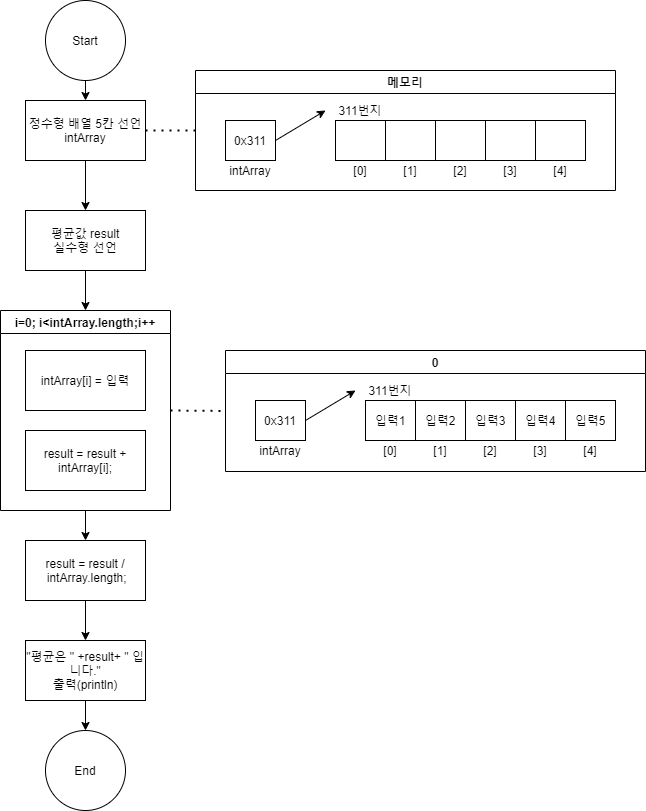

The diagram above was exported from draw.io. Its source (the exported page's mxGraphModel, read from the mxfile embedded in the PNG):
<mxGraphModel dx="1289" dy="736" grid="1" gridSize="10" guides="1" tooltips="1" connect="1" arrows="1" fold="1" page="1" pageScale="1" pageWidth="827" pageHeight="1169" math="0" shadow="0">
  <root>
    <mxCell id="59Co1VzrmP9MwZBhE5ua-0" />
    <mxCell id="59Co1VzrmP9MwZBhE5ua-1" parent="59Co1VzrmP9MwZBhE5ua-0" />
    <mxCell id="gw4l2ocGCqcs-49PARic-0" style="edgeStyle=orthogonalEdgeStyle;rounded=0;orthogonalLoop=1;jettySize=auto;html=1;exitX=0.5;exitY=1;exitDx=0;exitDy=0;entryX=0.5;entryY=0;entryDx=0;entryDy=0;" edge="1" parent="59Co1VzrmP9MwZBhE5ua-1" source="gw4l2ocGCqcs-49PARic-1">
      <mxGeometry relative="1" as="geometry">
        <mxPoint x="80" y="180" as="targetPoint" />
      </mxGeometry>
    </mxCell>
    <mxCell id="gw4l2ocGCqcs-49PARic-1" value="Start" style="ellipse;whiteSpace=wrap;html=1;aspect=fixed;" vertex="1" parent="59Co1VzrmP9MwZBhE5ua-1">
      <mxGeometry x="40" y="80" width="80" height="80" as="geometry" />
    </mxCell>
    <mxCell id="gw4l2ocGCqcs-49PARic-55" style="edgeStyle=orthogonalEdgeStyle;rounded=0;orthogonalLoop=1;jettySize=auto;html=1;exitX=0.5;exitY=1;exitDx=0;exitDy=0;entryX=0.5;entryY=0;entryDx=0;entryDy=0;endArrow=classic;endFill=1;" edge="1" parent="59Co1VzrmP9MwZBhE5ua-1" source="gw4l2ocGCqcs-49PARic-3" target="gw4l2ocGCqcs-49PARic-54">
      <mxGeometry relative="1" as="geometry" />
    </mxCell>
    <mxCell id="gw4l2ocGCqcs-49PARic-3" value="정수형 배열 5칸 선언&lt;br&gt;intArray" style="rounded=0;whiteSpace=wrap;html=1;" vertex="1" parent="59Co1VzrmP9MwZBhE5ua-1">
      <mxGeometry x="20" y="180" width="120" height="60" as="geometry" />
    </mxCell>
    <mxCell id="gw4l2ocGCqcs-49PARic-4" value="" style="endArrow=none;dashed=1;html=1;dashPattern=1 3;strokeWidth=2;exitX=1;exitY=0.5;exitDx=0;exitDy=0;" edge="1" parent="59Co1VzrmP9MwZBhE5ua-1" source="gw4l2ocGCqcs-49PARic-3" target="gw4l2ocGCqcs-49PARic-5">
      <mxGeometry width="50" height="50" relative="1" as="geometry">
        <mxPoint x="210" y="300" as="sourcePoint" />
        <mxPoint x="270" y="210" as="targetPoint" />
      </mxGeometry>
    </mxCell>
    <mxCell id="gw4l2ocGCqcs-49PARic-5" value="메모리" style="swimlane;" vertex="1" parent="59Co1VzrmP9MwZBhE5ua-1">
      <mxGeometry x="190" y="150" width="420" height="120" as="geometry" />
    </mxCell>
    <mxCell id="gw4l2ocGCqcs-49PARic-6" value="" style="shape=table;html=1;whiteSpace=wrap;startSize=0;container=1;collapsible=0;childLayout=tableLayout;" vertex="1" parent="gw4l2ocGCqcs-49PARic-5">
      <mxGeometry x="140" y="50" width="250" height="40" as="geometry" />
    </mxCell>
    <mxCell id="gw4l2ocGCqcs-49PARic-7" value="" style="shape=partialRectangle;html=1;whiteSpace=wrap;collapsible=0;dropTarget=0;pointerEvents=0;fillColor=none;top=0;left=0;bottom=0;right=0;points=[[0,0.5],[1,0.5]];portConstraint=eastwest;" vertex="1" parent="gw4l2ocGCqcs-49PARic-6">
      <mxGeometry width="250" height="40" as="geometry" />
    </mxCell>
    <mxCell id="gw4l2ocGCqcs-49PARic-8" value="" style="shape=partialRectangle;html=1;whiteSpace=wrap;connectable=0;fillColor=none;top=0;left=0;bottom=0;right=0;overflow=hidden;" vertex="1" parent="gw4l2ocGCqcs-49PARic-7">
      <mxGeometry width="50" height="40" as="geometry" />
    </mxCell>
    <mxCell id="gw4l2ocGCqcs-49PARic-9" value="" style="shape=partialRectangle;html=1;whiteSpace=wrap;connectable=0;fillColor=none;top=0;left=0;bottom=0;right=0;overflow=hidden;" vertex="1" parent="gw4l2ocGCqcs-49PARic-7">
      <mxGeometry x="50" width="50" height="40" as="geometry" />
    </mxCell>
    <mxCell id="gw4l2ocGCqcs-49PARic-10" value="" style="shape=partialRectangle;html=1;whiteSpace=wrap;connectable=0;fillColor=none;top=0;left=0;bottom=0;right=0;overflow=hidden;" vertex="1" parent="gw4l2ocGCqcs-49PARic-7">
      <mxGeometry x="100" width="50" height="40" as="geometry" />
    </mxCell>
    <mxCell id="gw4l2ocGCqcs-49PARic-11" style="shape=partialRectangle;html=1;whiteSpace=wrap;connectable=0;fillColor=none;top=0;left=0;bottom=0;right=0;overflow=hidden;" vertex="1" parent="gw4l2ocGCqcs-49PARic-7">
      <mxGeometry x="150" width="50" height="40" as="geometry" />
    </mxCell>
    <mxCell id="gw4l2ocGCqcs-49PARic-12" style="shape=partialRectangle;html=1;whiteSpace=wrap;connectable=0;fillColor=none;top=0;left=0;bottom=0;right=0;overflow=hidden;" vertex="1" parent="gw4l2ocGCqcs-49PARic-7">
      <mxGeometry x="200" width="50" height="40" as="geometry" />
    </mxCell>
    <mxCell id="gw4l2ocGCqcs-49PARic-13" value="" style="shape=table;html=1;whiteSpace=wrap;startSize=0;container=1;collapsible=0;childLayout=tableLayout;" vertex="1" parent="gw4l2ocGCqcs-49PARic-5">
      <mxGeometry x="30" y="50" width="50" height="40" as="geometry" />
    </mxCell>
    <mxCell id="gw4l2ocGCqcs-49PARic-14" value="" style="shape=partialRectangle;html=1;whiteSpace=wrap;collapsible=0;dropTarget=0;pointerEvents=0;fillColor=none;top=0;left=0;bottom=0;right=0;points=[[0,0.5],[1,0.5]];portConstraint=eastwest;" vertex="1" parent="gw4l2ocGCqcs-49PARic-13">
      <mxGeometry width="50" height="40" as="geometry" />
    </mxCell>
    <mxCell id="gw4l2ocGCqcs-49PARic-15" value="0x311" style="shape=partialRectangle;html=1;whiteSpace=wrap;connectable=0;fillColor=none;top=0;left=0;bottom=0;right=0;overflow=hidden;" vertex="1" parent="gw4l2ocGCqcs-49PARic-14">
      <mxGeometry width="50" height="40" as="geometry" />
    </mxCell>
    <mxCell id="gw4l2ocGCqcs-49PARic-16" value="311번지" style="text;html=1;strokeColor=none;fillColor=none;align=center;verticalAlign=middle;whiteSpace=wrap;rounded=0;" vertex="1" parent="gw4l2ocGCqcs-49PARic-5">
      <mxGeometry x="130" y="30" width="70" height="20" as="geometry" />
    </mxCell>
    <mxCell id="gw4l2ocGCqcs-49PARic-17" value="[4]" style="text;html=1;strokeColor=none;fillColor=none;align=center;verticalAlign=middle;whiteSpace=wrap;rounded=0;" vertex="1" parent="gw4l2ocGCqcs-49PARic-5">
      <mxGeometry x="340" y="90" width="50" height="20" as="geometry" />
    </mxCell>
    <mxCell id="gw4l2ocGCqcs-49PARic-18" value="[3]" style="text;html=1;strokeColor=none;fillColor=none;align=center;verticalAlign=middle;whiteSpace=wrap;rounded=0;" vertex="1" parent="gw4l2ocGCqcs-49PARic-5">
      <mxGeometry x="290" y="90" width="50" height="20" as="geometry" />
    </mxCell>
    <mxCell id="gw4l2ocGCqcs-49PARic-19" value="[2]" style="text;html=1;strokeColor=none;fillColor=none;align=center;verticalAlign=middle;whiteSpace=wrap;rounded=0;" vertex="1" parent="gw4l2ocGCqcs-49PARic-5">
      <mxGeometry x="240" y="90" width="50" height="20" as="geometry" />
    </mxCell>
    <mxCell id="gw4l2ocGCqcs-49PARic-20" value="[1]" style="text;html=1;strokeColor=none;fillColor=none;align=center;verticalAlign=middle;whiteSpace=wrap;rounded=0;" vertex="1" parent="gw4l2ocGCqcs-49PARic-5">
      <mxGeometry x="190" y="90" width="50" height="20" as="geometry" />
    </mxCell>
    <mxCell id="gw4l2ocGCqcs-49PARic-21" value="[0]" style="text;html=1;strokeColor=none;fillColor=none;align=center;verticalAlign=middle;whiteSpace=wrap;rounded=0;" vertex="1" parent="gw4l2ocGCqcs-49PARic-5">
      <mxGeometry x="140" y="90" width="50" height="20" as="geometry" />
    </mxCell>
    <mxCell id="gw4l2ocGCqcs-49PARic-22" value="" style="endArrow=classic;html=1;exitX=1;exitY=0.5;exitDx=0;exitDy=0;entryX=0;entryY=0.5;entryDx=0;entryDy=0;" edge="1" parent="gw4l2ocGCqcs-49PARic-5" source="gw4l2ocGCqcs-49PARic-14" target="gw4l2ocGCqcs-49PARic-16">
      <mxGeometry width="50" height="50" relative="1" as="geometry">
        <mxPoint x="170" y="160" as="sourcePoint" />
        <mxPoint x="220" y="110" as="targetPoint" />
      </mxGeometry>
    </mxCell>
    <mxCell id="gw4l2ocGCqcs-49PARic-23" value="intArray" style="text;html=1;strokeColor=none;fillColor=none;align=center;verticalAlign=middle;whiteSpace=wrap;rounded=0;" vertex="1" parent="gw4l2ocGCqcs-49PARic-5">
      <mxGeometry x="35" y="90" width="40" height="20" as="geometry" />
    </mxCell>
    <mxCell id="gw4l2ocGCqcs-49PARic-59" style="edgeStyle=orthogonalEdgeStyle;rounded=0;orthogonalLoop=1;jettySize=auto;html=1;entryX=0.5;entryY=0;entryDx=0;entryDy=0;endArrow=classic;endFill=1;" edge="1" parent="59Co1VzrmP9MwZBhE5ua-1" source="gw4l2ocGCqcs-49PARic-27" target="gw4l2ocGCqcs-49PARic-57">
      <mxGeometry relative="1" as="geometry" />
    </mxCell>
    <mxCell id="gw4l2ocGCqcs-49PARic-27" value="i=0; i&lt;intArray.length;i++" style="swimlane;" vertex="1" parent="59Co1VzrmP9MwZBhE5ua-1">
      <mxGeometry x="-5" y="390" width="170" height="200" as="geometry" />
    </mxCell>
    <mxCell id="gw4l2ocGCqcs-49PARic-28" value="result = result + intArray[i];" style="rounded=0;whiteSpace=wrap;html=1;" vertex="1" parent="gw4l2ocGCqcs-49PARic-27">
      <mxGeometry x="25" y="120" width="120" height="60" as="geometry" />
    </mxCell>
    <mxCell id="gw4l2ocGCqcs-49PARic-56" value="intArray[i] = 입력" style="rounded=0;whiteSpace=wrap;html=1;" vertex="1" parent="gw4l2ocGCqcs-49PARic-27">
      <mxGeometry x="25" y="40" width="120" height="60" as="geometry" />
    </mxCell>
    <mxCell id="gw4l2ocGCqcs-49PARic-31" value="" style="endArrow=none;dashed=1;html=1;dashPattern=1 3;strokeWidth=2;exitX=1;exitY=0.5;exitDx=0;exitDy=0;entryX=0;entryY=0.5;entryDx=0;entryDy=0;" edge="1" parent="59Co1VzrmP9MwZBhE5ua-1" source="gw4l2ocGCqcs-49PARic-27" target="gw4l2ocGCqcs-49PARic-32">
      <mxGeometry width="50" height="50" relative="1" as="geometry">
        <mxPoint x="185" y="719" as="sourcePoint" />
        <mxPoint x="285" y="710" as="targetPoint" />
      </mxGeometry>
    </mxCell>
    <mxCell id="gw4l2ocGCqcs-49PARic-32" value="0" style="swimlane;" vertex="1" parent="59Co1VzrmP9MwZBhE5ua-1">
      <mxGeometry x="220" y="430" width="420" height="121" as="geometry" />
    </mxCell>
    <mxCell id="gw4l2ocGCqcs-49PARic-33" value="" style="shape=table;html=1;whiteSpace=wrap;startSize=0;container=1;collapsible=0;childLayout=tableLayout;" vertex="1" parent="gw4l2ocGCqcs-49PARic-32">
      <mxGeometry x="140" y="50" width="250" height="40" as="geometry" />
    </mxCell>
    <mxCell id="gw4l2ocGCqcs-49PARic-34" value="" style="shape=partialRectangle;html=1;whiteSpace=wrap;collapsible=0;dropTarget=0;pointerEvents=0;fillColor=none;top=0;left=0;bottom=0;right=0;points=[[0,0.5],[1,0.5]];portConstraint=eastwest;" vertex="1" parent="gw4l2ocGCqcs-49PARic-33">
      <mxGeometry width="250" height="40" as="geometry" />
    </mxCell>
    <mxCell id="gw4l2ocGCqcs-49PARic-35" value="입력1" style="shape=partialRectangle;html=1;whiteSpace=wrap;connectable=0;fillColor=none;top=0;left=0;bottom=0;right=0;overflow=hidden;" vertex="1" parent="gw4l2ocGCqcs-49PARic-34">
      <mxGeometry width="50" height="40" as="geometry" />
    </mxCell>
    <mxCell id="gw4l2ocGCqcs-49PARic-36" value="입력2" style="shape=partialRectangle;html=1;whiteSpace=wrap;connectable=0;fillColor=none;top=0;left=0;bottom=0;right=0;overflow=hidden;" vertex="1" parent="gw4l2ocGCqcs-49PARic-34">
      <mxGeometry x="50" width="50" height="40" as="geometry" />
    </mxCell>
    <mxCell id="gw4l2ocGCqcs-49PARic-37" value="입력3" style="shape=partialRectangle;html=1;whiteSpace=wrap;connectable=0;fillColor=none;top=0;left=0;bottom=0;right=0;overflow=hidden;" vertex="1" parent="gw4l2ocGCqcs-49PARic-34">
      <mxGeometry x="100" width="50" height="40" as="geometry" />
    </mxCell>
    <mxCell id="gw4l2ocGCqcs-49PARic-38" value="입력4" style="shape=partialRectangle;html=1;whiteSpace=wrap;connectable=0;fillColor=none;top=0;left=0;bottom=0;right=0;overflow=hidden;" vertex="1" parent="gw4l2ocGCqcs-49PARic-34">
      <mxGeometry x="150" width="50" height="40" as="geometry" />
    </mxCell>
    <mxCell id="gw4l2ocGCqcs-49PARic-39" value="입력5" style="shape=partialRectangle;html=1;whiteSpace=wrap;connectable=0;fillColor=none;top=0;left=0;bottom=0;right=0;overflow=hidden;" vertex="1" parent="gw4l2ocGCqcs-49PARic-34">
      <mxGeometry x="200" width="50" height="40" as="geometry" />
    </mxCell>
    <mxCell id="gw4l2ocGCqcs-49PARic-40" value="" style="shape=table;html=1;whiteSpace=wrap;startSize=0;container=1;collapsible=0;childLayout=tableLayout;" vertex="1" parent="gw4l2ocGCqcs-49PARic-32">
      <mxGeometry x="30" y="50" width="50" height="40" as="geometry" />
    </mxCell>
    <mxCell id="gw4l2ocGCqcs-49PARic-41" value="" style="shape=partialRectangle;html=1;whiteSpace=wrap;collapsible=0;dropTarget=0;pointerEvents=0;fillColor=none;top=0;left=0;bottom=0;right=0;points=[[0,0.5],[1,0.5]];portConstraint=eastwest;" vertex="1" parent="gw4l2ocGCqcs-49PARic-40">
      <mxGeometry width="50" height="40" as="geometry" />
    </mxCell>
    <mxCell id="gw4l2ocGCqcs-49PARic-42" value="0x311" style="shape=partialRectangle;html=1;whiteSpace=wrap;connectable=0;fillColor=none;top=0;left=0;bottom=0;right=0;overflow=hidden;" vertex="1" parent="gw4l2ocGCqcs-49PARic-41">
      <mxGeometry width="50" height="40" as="geometry" />
    </mxCell>
    <mxCell id="gw4l2ocGCqcs-49PARic-43" value="311번지" style="text;html=1;strokeColor=none;fillColor=none;align=center;verticalAlign=middle;whiteSpace=wrap;rounded=0;" vertex="1" parent="gw4l2ocGCqcs-49PARic-32">
      <mxGeometry x="130" y="30" width="70" height="20" as="geometry" />
    </mxCell>
    <mxCell id="gw4l2ocGCqcs-49PARic-44" value="[4]" style="text;html=1;strokeColor=none;fillColor=none;align=center;verticalAlign=middle;whiteSpace=wrap;rounded=0;" vertex="1" parent="gw4l2ocGCqcs-49PARic-32">
      <mxGeometry x="340" y="90" width="50" height="20" as="geometry" />
    </mxCell>
    <mxCell id="gw4l2ocGCqcs-49PARic-45" value="[3]" style="text;html=1;strokeColor=none;fillColor=none;align=center;verticalAlign=middle;whiteSpace=wrap;rounded=0;" vertex="1" parent="gw4l2ocGCqcs-49PARic-32">
      <mxGeometry x="290" y="90" width="50" height="20" as="geometry" />
    </mxCell>
    <mxCell id="gw4l2ocGCqcs-49PARic-46" value="[2]" style="text;html=1;strokeColor=none;fillColor=none;align=center;verticalAlign=middle;whiteSpace=wrap;rounded=0;" vertex="1" parent="gw4l2ocGCqcs-49PARic-32">
      <mxGeometry x="240" y="90" width="50" height="20" as="geometry" />
    </mxCell>
    <mxCell id="gw4l2ocGCqcs-49PARic-47" value="[1]" style="text;html=1;strokeColor=none;fillColor=none;align=center;verticalAlign=middle;whiteSpace=wrap;rounded=0;" vertex="1" parent="gw4l2ocGCqcs-49PARic-32">
      <mxGeometry x="190" y="90" width="50" height="20" as="geometry" />
    </mxCell>
    <mxCell id="gw4l2ocGCqcs-49PARic-48" value="[0]" style="text;html=1;strokeColor=none;fillColor=none;align=center;verticalAlign=middle;whiteSpace=wrap;rounded=0;" vertex="1" parent="gw4l2ocGCqcs-49PARic-32">
      <mxGeometry x="140" y="90" width="50" height="20" as="geometry" />
    </mxCell>
    <mxCell id="gw4l2ocGCqcs-49PARic-49" value="" style="endArrow=classic;html=1;exitX=1;exitY=0.5;exitDx=0;exitDy=0;entryX=0;entryY=0.5;entryDx=0;entryDy=0;" edge="1" parent="gw4l2ocGCqcs-49PARic-32" source="gw4l2ocGCqcs-49PARic-41" target="gw4l2ocGCqcs-49PARic-43">
      <mxGeometry width="50" height="50" relative="1" as="geometry">
        <mxPoint x="170" y="160" as="sourcePoint" />
        <mxPoint x="220" y="110" as="targetPoint" />
      </mxGeometry>
    </mxCell>
    <mxCell id="gw4l2ocGCqcs-49PARic-50" value="intArray" style="text;html=1;strokeColor=none;fillColor=none;align=center;verticalAlign=middle;whiteSpace=wrap;rounded=0;" vertex="1" parent="gw4l2ocGCqcs-49PARic-32">
      <mxGeometry x="35" y="90" width="40" height="20" as="geometry" />
    </mxCell>
    <mxCell id="gw4l2ocGCqcs-49PARic-51" value="&quot;평균은 &quot; +result+ &quot; 입니다.&quot;&lt;br&gt;출력(println)" style="rounded=0;whiteSpace=wrap;html=1;" vertex="1" parent="59Co1VzrmP9MwZBhE5ua-1">
      <mxGeometry x="20" y="720" width="120" height="60" as="geometry" />
    </mxCell>
    <mxCell id="gw4l2ocGCqcs-49PARic-52" style="edgeStyle=orthogonalEdgeStyle;rounded=0;orthogonalLoop=1;jettySize=auto;html=1;exitX=0.5;exitY=1;exitDx=0;exitDy=0;" edge="1" parent="59Co1VzrmP9MwZBhE5ua-1" source="gw4l2ocGCqcs-49PARic-51">
      <mxGeometry relative="1" as="geometry">
        <mxPoint x="260" y="810" as="sourcePoint" />
        <mxPoint x="80" y="810" as="targetPoint" />
      </mxGeometry>
    </mxCell>
    <mxCell id="gw4l2ocGCqcs-49PARic-53" value="End" style="ellipse;whiteSpace=wrap;html=1;aspect=fixed;" vertex="1" parent="59Co1VzrmP9MwZBhE5ua-1">
      <mxGeometry x="40" y="810" width="80" height="80" as="geometry" />
    </mxCell>
    <mxCell id="gw4l2ocGCqcs-49PARic-58" style="edgeStyle=orthogonalEdgeStyle;rounded=0;orthogonalLoop=1;jettySize=auto;html=1;entryX=0.5;entryY=0;entryDx=0;entryDy=0;endArrow=classic;endFill=1;" edge="1" parent="59Co1VzrmP9MwZBhE5ua-1" source="gw4l2ocGCqcs-49PARic-54" target="gw4l2ocGCqcs-49PARic-27">
      <mxGeometry relative="1" as="geometry" />
    </mxCell>
    <mxCell id="gw4l2ocGCqcs-49PARic-54" value="평균값 result&lt;br&gt;실수형 선언" style="rounded=0;whiteSpace=wrap;html=1;" vertex="1" parent="59Co1VzrmP9MwZBhE5ua-1">
      <mxGeometry x="20" y="290" width="120" height="60" as="geometry" />
    </mxCell>
    <mxCell id="gw4l2ocGCqcs-49PARic-60" style="edgeStyle=orthogonalEdgeStyle;rounded=0;orthogonalLoop=1;jettySize=auto;html=1;exitX=0.5;exitY=1;exitDx=0;exitDy=0;endArrow=classic;endFill=1;" edge="1" parent="59Co1VzrmP9MwZBhE5ua-1" source="gw4l2ocGCqcs-49PARic-57" target="gw4l2ocGCqcs-49PARic-51">
      <mxGeometry relative="1" as="geometry" />
    </mxCell>
    <mxCell id="gw4l2ocGCqcs-49PARic-57" value="result = result&amp;nbsp;/&lt;br&gt;&amp;nbsp;intArray.length;" style="rounded=0;whiteSpace=wrap;html=1;" vertex="1" parent="59Co1VzrmP9MwZBhE5ua-1">
      <mxGeometry x="20" y="620" width="120" height="60" as="geometry" />
    </mxCell>
  </root>
</mxGraphModel>